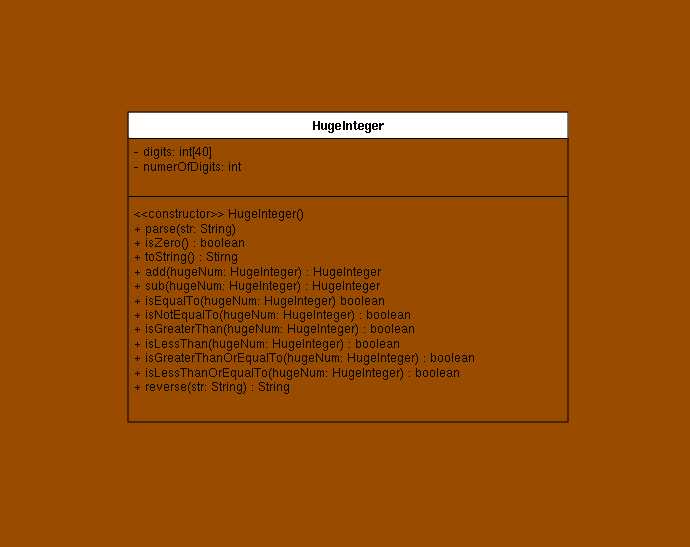

The diagram above was exported from draw.io. Its source (the exported page's mxGraphModel, read from the mxfile embedded in the PNG):
<mxGraphModel dx="794" dy="656" grid="1" gridSize="10" guides="1" tooltips="1" connect="1" arrows="1" fold="1" page="1" pageScale="1" pageWidth="850" pageHeight="1100" background="#994C00" math="0" shadow="0">
  <root>
    <mxCell id="0" />
    <mxCell id="1" parent="0" />
    <mxCell id="ydglCiAnsdUnF5OymZ6k-1" value="&lt;div align=&quot;center&quot;&gt;HugeInteger&lt;/div&gt;" style="swimlane;fontStyle=1;align=center;verticalAlign=top;childLayout=stackLayout;horizontal=1;startSize=26;horizontalStack=0;resizeParent=1;resizeParentMax=0;resizeLast=0;collapsible=1;marginBottom=0;whiteSpace=wrap;html=1;swimlaneFillColor=#994C00;" parent="1" vertex="1">
      <mxGeometry x="205" y="130" width="440" height="310" as="geometry" />
    </mxCell>
    <mxCell id="ydglCiAnsdUnF5OymZ6k-2" value="&lt;div&gt;- digits: int[40]&lt;/div&gt;&lt;div&gt;- numerOfDigits: int&lt;br&gt;&lt;/div&gt;" style="text;strokeColor=none;fillColor=none;align=left;verticalAlign=top;spacingLeft=4;spacingRight=4;overflow=hidden;rotatable=0;points=[[0,0.5],[1,0.5]];portConstraint=eastwest;whiteSpace=wrap;html=1;" parent="ydglCiAnsdUnF5OymZ6k-1" vertex="1">
      <mxGeometry y="26" width="440" height="54" as="geometry" />
    </mxCell>
    <mxCell id="ydglCiAnsdUnF5OymZ6k-3" value="" style="line;strokeWidth=1;fillColor=none;align=left;verticalAlign=middle;spacingTop=-1;spacingLeft=3;spacingRight=3;rotatable=0;labelPosition=right;points=[];portConstraint=eastwest;strokeColor=inherit;" parent="ydglCiAnsdUnF5OymZ6k-1" vertex="1">
      <mxGeometry y="80" width="440" height="8" as="geometry" />
    </mxCell>
    <mxCell id="ydglCiAnsdUnF5OymZ6k-4" value="&lt;div&gt;&amp;lt;&amp;lt;constructor&amp;gt;&amp;gt; HugeInteger()&lt;br&gt;&lt;/div&gt;&lt;div&gt;+ parse(str: String)&lt;/div&gt;&lt;div&gt;+ isZero() : boolean&lt;/div&gt;&lt;div&gt;+ toString() : Stirng&lt;/div&gt;&lt;div&gt;+ add(hugeNum: HugeInteger) : HugeInteger&lt;/div&gt;&lt;div&gt;+ sub(hugeNum: HugeInteger) : HugeInteger&lt;/div&gt;&lt;div&gt;+ isEqualTo(hugeNum: HugeInteger) boolean&lt;/div&gt;&lt;div&gt;+ isNotEqualTo(hugeNum: HugeInteger) : boolean&lt;br&gt;&lt;/div&gt;&lt;div&gt;+ isGreaterThan(hugeNum: HugeInteger) : boolean&lt;br&gt;&lt;/div&gt;&lt;div&gt;+ isLessThan(hugeNum: HugeInteger) : boolean&lt;br&gt;&lt;/div&gt;&lt;div&gt;+ isGreaterThanOrEqualTo(hugeNum: HugeInteger) : boolean&lt;br&gt;+ isLessThanOrEqualTo(hugeNum: HugeInteger) : boolean&lt;/div&gt;&lt;div&gt;+ reverse(str: String) : String&lt;br&gt;&lt;/div&gt;" style="text;strokeColor=none;fillColor=none;align=left;verticalAlign=top;spacingLeft=4;spacingRight=4;overflow=hidden;rotatable=0;points=[[0,0.5],[1,0.5]];portConstraint=eastwest;whiteSpace=wrap;html=1;" parent="ydglCiAnsdUnF5OymZ6k-1" vertex="1">
      <mxGeometry y="88" width="440" height="222" as="geometry" />
    </mxCell>
    <mxCell id="ydglCiAnsdUnF5OymZ6k-9" value="&amp;nbsp;" style="text;html=1;align=center;verticalAlign=middle;resizable=0;points=[];autosize=1;strokeColor=none;fillColor=none;" parent="1" vertex="1">
      <mxGeometry x="407" y="18" width="30" height="30" as="geometry" />
    </mxCell>
    <mxCell id="ydglCiAnsdUnF5OymZ6k-10" value="&amp;nbsp;" style="text;html=1;align=center;verticalAlign=middle;resizable=0;points=[];autosize=1;strokeColor=none;fillColor=none;" parent="1" vertex="1">
      <mxGeometry x="737" y="208" width="30" height="30" as="geometry" />
    </mxCell>
    <mxCell id="ydglCiAnsdUnF5OymZ6k-11" value="&amp;nbsp;" style="text;html=1;align=center;verticalAlign=middle;resizable=0;points=[];autosize=1;strokeColor=none;fillColor=none;" parent="1" vertex="1">
      <mxGeometry x="407" y="535" width="30" height="30" as="geometry" />
    </mxCell>
    <mxCell id="ydglCiAnsdUnF5OymZ6k-12" value="&amp;nbsp;" style="text;html=1;align=center;verticalAlign=middle;resizable=0;points=[];autosize=1;strokeColor=none;fillColor=none;" parent="1" vertex="1">
      <mxGeometry x="77" y="208" width="30" height="30" as="geometry" />
    </mxCell>
  </root>
</mxGraphModel>